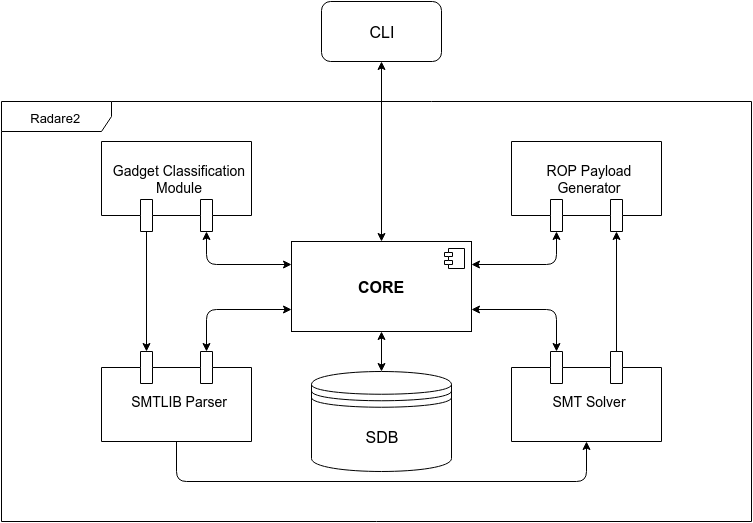

The diagram above was exported from draw.io. Its source (the exported page's mxGraphModel, read from the mxfile embedded in the PNG):
<mxGraphModel dx="880" dy="388" grid="1" gridSize="10" guides="1" tooltips="1" connect="1" arrows="1" fold="1" page="1" pageScale="1" pageWidth="850" pageHeight="1100" background="#ffffff" math="0" shadow="0">
  <root>
    <mxCell id="0" />
    <mxCell id="1" parent="0" />
    <mxCell id="2" value="&lt;font style=&quot;font-size: 16px;&quot;&gt;CLI&lt;/font&gt;" style="rounded=1;whiteSpace=wrap;html=1;fontSize=16;" vertex="1" parent="1">
      <mxGeometry x="400" y="80" width="120" height="60" as="geometry" />
    </mxCell>
    <mxCell id="4" value="Gadget Classification&#10;Module" style="shape=component;align=center;spacingLeft=6;direction=north;horizontal=1;fontSize=14;labelPosition=center;verticalLabelPosition=middle;verticalAlign=middle;labelBackgroundColor=none;spacingBottom=14;" vertex="1" parent="1">
      <mxGeometry x="180" y="220" width="150" height="90" as="geometry" />
    </mxCell>
    <mxCell id="5" value="ROP Payload&#10;Generator" style="shape=component;align=center;spacingLeft=6;direction=north;horizontal=1;fontSize=14;labelPosition=center;verticalLabelPosition=middle;verticalAlign=middle;labelBackgroundColor=none;spacingBottom=14;" vertex="1" parent="1">
      <mxGeometry x="590" y="220" width="150" height="90" as="geometry" />
    </mxCell>
    <mxCell id="6" value="SMTLIB Parser" style="shape=component;align=center;spacingLeft=6;direction=south;horizontal=1;fontSize=14;labelPosition=center;verticalLabelPosition=middle;verticalAlign=middle;labelBackgroundColor=none;spacingBottom=-12;" vertex="1" parent="1">
      <mxGeometry x="180" y="430" width="150" height="90" as="geometry" />
    </mxCell>
    <mxCell id="7" value="SMT Solver" style="shape=component;align=center;spacingLeft=6;direction=south;horizontal=1;fontSize=14;labelPosition=center;verticalLabelPosition=middle;verticalAlign=middle;labelBackgroundColor=none;spacingBottom=-12;" vertex="1" parent="1">
      <mxGeometry x="590" y="430" width="150" height="90" as="geometry" />
    </mxCell>
    <mxCell id="9" value="&lt;font style=&quot;font-size: 16px;&quot;&gt;SDB&lt;/font&gt;" style="shape=datastore;whiteSpace=wrap;html=1;labelBackgroundColor=none;fontSize=16;" vertex="1" parent="1">
      <mxGeometry x="390" y="450" width="140" height="100" as="geometry" />
    </mxCell>
    <mxCell id="10" value="Radare2&amp;nbsp;" style="shape=umlFrame;whiteSpace=wrap;html=1;labelBackgroundColor=none;fontSize=13;width=110;height=30;" vertex="1" parent="1">
      <mxGeometry x="80" y="180" width="750" height="420" as="geometry" />
    </mxCell>
    <mxCell id="12" value="&lt;b&gt;&lt;font style=&quot;font-size: 16px;&quot;&gt;CORE&lt;/font&gt;&lt;/b&gt;" style="html=1;labelBackgroundColor=none;fontSize=16;" vertex="1" parent="1">
      <mxGeometry x="370" y="320" width="180" height="90" as="geometry" />
    </mxCell>
    <mxCell id="13" value="" style="shape=component;jettyWidth=8;jettyHeight=4;" vertex="1" parent="12">
      <mxGeometry x="1" width="20" height="20" relative="1" as="geometry">
        <mxPoint x="-27" y="7" as="offset" />
      </mxGeometry>
    </mxCell>
    <mxCell id="14" value="" style="endArrow=classic;html=1;fontSize=13;exitX=0;exitY=0.3;entryX=0;entryY=0.7;" edge="1" parent="1" source="4" target="6">
      <mxGeometry width="50" height="50" relative="1" as="geometry">
        <mxPoint x="10" y="220" as="sourcePoint" />
        <mxPoint x="60" y="170" as="targetPoint" />
      </mxGeometry>
    </mxCell>
    <mxCell id="17" value="" style="endArrow=classic;startArrow=classic;html=1;fontSize=13;entryX=0;entryY=0.7;" edge="1" parent="1" target="4">
      <mxGeometry width="50" height="50" relative="1" as="geometry">
        <mxPoint x="370" y="343" as="sourcePoint" />
        <mxPoint x="60" y="180" as="targetPoint" />
        <Array as="points">
          <mxPoint x="285" y="343" />
        </Array>
      </mxGeometry>
    </mxCell>
    <mxCell id="18" value="" style="endArrow=classic;startArrow=classic;html=1;fontSize=13;entryX=0;entryY=0.75;exitX=0;exitY=0.3;" edge="1" parent="1" source="6" target="12">
      <mxGeometry width="50" height="50" relative="1" as="geometry">
        <mxPoint x="10" y="230" as="sourcePoint" />
        <mxPoint x="60" y="180" as="targetPoint" />
        <Array as="points">
          <mxPoint x="285" y="388" />
        </Array>
      </mxGeometry>
    </mxCell>
    <mxCell id="19" value="" style="endArrow=classic;startArrow=classic;html=1;fontSize=13;entryX=0;entryY=0.3;exitX=1;exitY=0.25;" edge="1" parent="1" source="12" target="5">
      <mxGeometry width="50" height="50" relative="1" as="geometry">
        <mxPoint x="10" y="230" as="sourcePoint" />
        <mxPoint x="60" y="180" as="targetPoint" />
        <Array as="points">
          <mxPoint x="635" y="343" />
        </Array>
      </mxGeometry>
    </mxCell>
    <mxCell id="20" value="" style="endArrow=classic;startArrow=classic;html=1;fontSize=13;entryX=0;entryY=0.7;exitX=1;exitY=0.75;" edge="1" parent="1" source="12" target="7">
      <mxGeometry width="50" height="50" relative="1" as="geometry">
        <mxPoint x="10" y="230" as="sourcePoint" />
        <mxPoint x="60" y="180" as="targetPoint" />
        <Array as="points">
          <mxPoint x="635" y="388" />
        </Array>
      </mxGeometry>
    </mxCell>
    <mxCell id="21" value="" style="endArrow=classic;html=1;fontSize=13;exitX=0;exitY=0.3;entryX=0;entryY=0.7;" edge="1" parent="1" source="7" target="5">
      <mxGeometry width="50" height="50" relative="1" as="geometry">
        <mxPoint x="10" y="230" as="sourcePoint" />
        <mxPoint x="60" y="180" as="targetPoint" />
      </mxGeometry>
    </mxCell>
    <mxCell id="22" value="" style="endArrow=classic;startArrow=classic;html=1;fontSize=13;entryX=0.5;entryY=1;exitX=0.5;exitY=0;" edge="1" parent="1" source="9" target="12">
      <mxGeometry width="50" height="50" relative="1" as="geometry">
        <mxPoint x="10" y="230" as="sourcePoint" />
        <mxPoint x="60" y="180" as="targetPoint" />
      </mxGeometry>
    </mxCell>
    <mxCell id="23" value="" style="endArrow=classic;startArrow=classic;html=1;fontSize=16;entryX=0.5;entryY=1;exitX=0.5;exitY=0;" edge="1" parent="1" source="12" target="2">
      <mxGeometry width="50" height="50" relative="1" as="geometry">
        <mxPoint x="10" y="80" as="sourcePoint" />
        <mxPoint x="60" y="30" as="targetPoint" />
      </mxGeometry>
    </mxCell>
    <mxCell id="24" value="" style="endArrow=classic;html=1;fontSize=16;exitX=1;exitY=0.5;entryX=1;entryY=0.5;" edge="1" parent="1" source="6" target="7">
      <mxGeometry width="50" height="50" relative="1" as="geometry">
        <mxPoint x="300" y="590" as="sourcePoint" />
        <mxPoint x="350" y="540" as="targetPoint" />
        <Array as="points">
          <mxPoint x="255" y="560" />
          <mxPoint x="665" y="560" />
        </Array>
      </mxGeometry>
    </mxCell>
  </root>
</mxGraphModel>